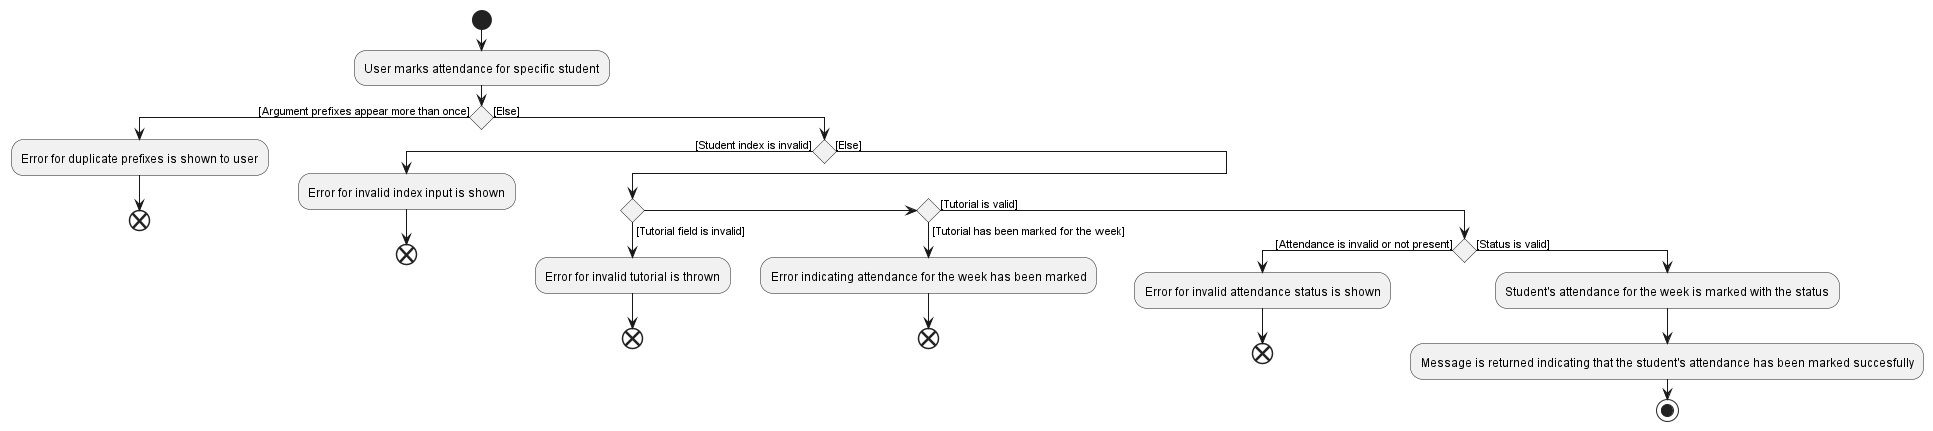

The diagram above was rendered by PlantUML. Its source (embedded in the PNG):
@startuml
'https://plantuml.com/activity-diagram-beta

start
:User marks attendance for specific student;
if () then ([Argument prefixes appear more than once])
    :Error for duplicate prefixes is shown to user;
    end;
else ([Else])
    if () then ([Student index is invalid])
        :Error for invalid index input is shown;
        end;
    else ([Else])
        if () then ([Tutorial field is invalid])
            :Error for invalid tutorial is thrown;
            end;
        else if () then ([Tutorial has been marked for the week])
            :Error indicating attendance for the week has been marked;
            end;
        else ([Tutorial is valid])
            if () then ([Attendance is invalid or not present])
                :Error for invalid attendance status is shown;
                end;
            else ([Status is valid])
                :Student's attendance for the week is marked with the status;
                :Message is returned indicating that the student's attendance has been marked succesfully;
stop

@enduml